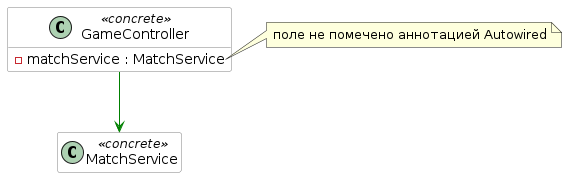

The diagram above was rendered by PlantUML. Its source (embedded in the PNG):
@startuml shouldNotUseFieldInjectionTest
hide empty members
skinparam componentStyle uml2

skinparam component {
  BorderColor #grey
  BackgroundColor #white
}

skinparam class {
  BorderColor #grey
  BackgroundColor #white
}

class GameController <<concrete>> {
{field} -matchService : MatchService
}
note right of GameController::matchService
  поле не помечено аннотацией Autowired
end note

class MatchService <<concrete>> {

}

GameController --> MatchService #green


@enduml